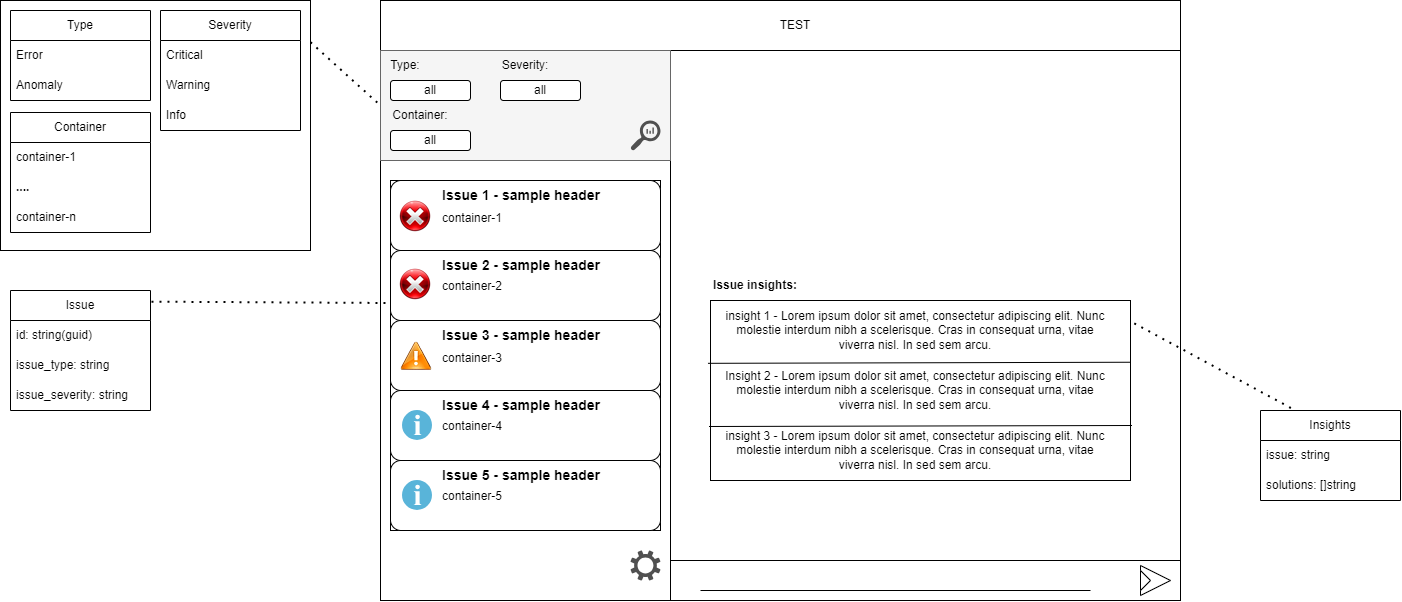

The diagram above was exported from draw.io. Its source (the exported page's mxGraphModel, read from the mxfile embedded in the PNG):
<mxGraphModel dx="2591" dy="960" grid="1" gridSize="10" guides="1" tooltips="1" connect="1" arrows="1" fold="1" page="1" pageScale="1" pageWidth="827" pageHeight="1169" math="0" shadow="0">
  <root>
    <mxCell id="0" />
    <mxCell id="1" parent="0" />
    <mxCell id="Q18Vzf5FBxK6tpwk7XFQ-74" value="" style="rounded=0;whiteSpace=wrap;html=1;" vertex="1" parent="1">
      <mxGeometry x="-360" y="160" width="310" height="250" as="geometry" />
    </mxCell>
    <mxCell id="Q18Vzf5FBxK6tpwk7XFQ-1" value="" style="rounded=0;whiteSpace=wrap;html=1;" vertex="1" parent="1">
      <mxGeometry x="20" y="160" width="800" height="600" as="geometry" />
    </mxCell>
    <mxCell id="Q18Vzf5FBxK6tpwk7XFQ-3" value="" style="rounded=0;whiteSpace=wrap;html=1;" vertex="1" parent="1">
      <mxGeometry x="20" y="210" width="290" height="550" as="geometry" />
    </mxCell>
    <mxCell id="Q18Vzf5FBxK6tpwk7XFQ-29" value="" style="rounded=0;whiteSpace=wrap;html=1;" vertex="1" parent="1">
      <mxGeometry x="30" y="340" width="270" height="350" as="geometry" />
    </mxCell>
    <mxCell id="Q18Vzf5FBxK6tpwk7XFQ-2" value="" style="rounded=0;whiteSpace=wrap;html=1;" vertex="1" parent="1">
      <mxGeometry x="20" y="160" width="800" height="50" as="geometry" />
    </mxCell>
    <mxCell id="Q18Vzf5FBxK6tpwk7XFQ-4" value="" style="rounded=0;whiteSpace=wrap;html=1;" vertex="1" parent="1">
      <mxGeometry x="350" y="460" width="420" height="180" as="geometry" />
    </mxCell>
    <mxCell id="Q18Vzf5FBxK6tpwk7XFQ-5" value="" style="rounded=0;whiteSpace=wrap;html=1;" vertex="1" parent="1">
      <mxGeometry x="310" y="720" width="510" height="40" as="geometry" />
    </mxCell>
    <mxCell id="Q18Vzf5FBxK6tpwk7XFQ-6" value="" style="triangle;whiteSpace=wrap;html=1;" vertex="1" parent="1">
      <mxGeometry x="780" y="725" width="30" height="30" as="geometry" />
    </mxCell>
    <mxCell id="Q18Vzf5FBxK6tpwk7XFQ-7" value="" style="triangle;whiteSpace=wrap;html=1;" vertex="1" parent="1">
      <mxGeometry x="780" y="730" width="10" height="20" as="geometry" />
    </mxCell>
    <mxCell id="Q18Vzf5FBxK6tpwk7XFQ-9" value="" style="endArrow=none;html=1;rounded=0;" edge="1" parent="1">
      <mxGeometry width="50" height="50" relative="1" as="geometry">
        <mxPoint x="340" y="750" as="sourcePoint" />
        <mxPoint x="730" y="750" as="targetPoint" />
      </mxGeometry>
    </mxCell>
    <mxCell id="Q18Vzf5FBxK6tpwk7XFQ-10" value="" style="rounded=0;whiteSpace=wrap;html=1;fillColor=#f5f5f5;strokeColor=#666666;fontColor=#333333;" vertex="1" parent="1">
      <mxGeometry x="20" y="210" width="290" height="110" as="geometry" />
    </mxCell>
    <mxCell id="Q18Vzf5FBxK6tpwk7XFQ-11" value="" style="endArrow=none;html=1;rounded=0;entryX=1.001;entryY=0.343;entryDx=0;entryDy=0;exitX=-0.006;exitY=0.349;exitDx=0;exitDy=0;exitPerimeter=0;entryPerimeter=0;" edge="1" parent="1" source="Q18Vzf5FBxK6tpwk7XFQ-4" target="Q18Vzf5FBxK6tpwk7XFQ-4">
      <mxGeometry width="50" height="50" relative="1" as="geometry">
        <mxPoint x="410" y="530" as="sourcePoint" />
        <mxPoint x="460" y="480" as="targetPoint" />
      </mxGeometry>
    </mxCell>
    <mxCell id="Q18Vzf5FBxK6tpwk7XFQ-12" value="" style="endArrow=none;html=1;rounded=0;entryX=1.001;entryY=0.343;entryDx=0;entryDy=0;exitX=-0.006;exitY=0.349;exitDx=0;exitDy=0;exitPerimeter=0;entryPerimeter=0;" edge="1" parent="1">
      <mxGeometry width="50" height="50" relative="1" as="geometry">
        <mxPoint x="348.5" y="586" as="sourcePoint" />
        <mxPoint x="771.5" y="585" as="targetPoint" />
      </mxGeometry>
    </mxCell>
    <mxCell id="Q18Vzf5FBxK6tpwk7XFQ-13" value="Type:" style="text;html=1;strokeColor=none;fillColor=none;align=center;verticalAlign=middle;whiteSpace=wrap;rounded=0;" vertex="1" parent="1">
      <mxGeometry x="20" y="210" width="50" height="30" as="geometry" />
    </mxCell>
    <mxCell id="Q18Vzf5FBxK6tpwk7XFQ-14" value="Severity:" style="text;html=1;strokeColor=none;fillColor=none;align=center;verticalAlign=middle;whiteSpace=wrap;rounded=0;" vertex="1" parent="1">
      <mxGeometry x="135" y="210" width="60" height="30" as="geometry" />
    </mxCell>
    <mxCell id="Q18Vzf5FBxK6tpwk7XFQ-15" value="all" style="rounded=1;whiteSpace=wrap;html=1;" vertex="1" parent="1">
      <mxGeometry x="30" y="240" width="80" height="20" as="geometry" />
    </mxCell>
    <mxCell id="Q18Vzf5FBxK6tpwk7XFQ-16" value="all" style="rounded=1;whiteSpace=wrap;html=1;" vertex="1" parent="1">
      <mxGeometry x="140" y="240" width="80" height="20" as="geometry" />
    </mxCell>
    <mxCell id="Q18Vzf5FBxK6tpwk7XFQ-17" value="" style="sketch=0;pointerEvents=1;shadow=0;dashed=0;html=1;strokeColor=none;labelPosition=center;verticalLabelPosition=bottom;verticalAlign=top;align=center;fillColor=#505050;shape=mxgraph.mscae.oms.log_search" vertex="1" parent="1">
      <mxGeometry x="270" y="280" width="30" height="30" as="geometry" />
    </mxCell>
    <mxCell id="Q18Vzf5FBxK6tpwk7XFQ-20" value="insight 1 -&amp;nbsp;Lorem ipsum dolor sit amet, consectetur adipiscing elit. Nunc molestie interdum nibh a scelerisque. Cras in consequat urna, vitae viverra nisl. In sed sem arcu." style="text;html=1;strokeColor=none;fillColor=none;align=center;verticalAlign=middle;whiteSpace=wrap;rounded=0;" vertex="1" parent="1">
      <mxGeometry x="360" y="470" width="390" height="40" as="geometry" />
    </mxCell>
    <mxCell id="Q18Vzf5FBxK6tpwk7XFQ-21" value="Insight 2 -&amp;nbsp;Lorem ipsum dolor sit amet, consectetur adipiscing elit. Nunc molestie interdum nibh a scelerisque. Cras in consequat urna, vitae viverra nisl. In sed sem arcu." style="text;html=1;strokeColor=none;fillColor=none;align=center;verticalAlign=middle;whiteSpace=wrap;rounded=0;" vertex="1" parent="1">
      <mxGeometry x="360" y="530" width="390" height="40" as="geometry" />
    </mxCell>
    <mxCell id="Q18Vzf5FBxK6tpwk7XFQ-22" value="insight 3 -&amp;nbsp;Lorem ipsum dolor sit amet, consectetur adipiscing elit. Nunc molestie interdum nibh a scelerisque. Cras in consequat urna, vitae viverra nisl. In sed sem arcu." style="text;html=1;strokeColor=none;fillColor=none;align=center;verticalAlign=middle;whiteSpace=wrap;rounded=0;" vertex="1" parent="1">
      <mxGeometry x="360" y="590" width="390" height="40" as="geometry" />
    </mxCell>
    <mxCell id="Q18Vzf5FBxK6tpwk7XFQ-23" value="" style="rounded=1;whiteSpace=wrap;html=1;" vertex="1" parent="1">
      <mxGeometry x="30" y="340" width="270" height="70" as="geometry" />
    </mxCell>
    <mxCell id="Q18Vzf5FBxK6tpwk7XFQ-24" value="" style="rounded=1;whiteSpace=wrap;html=1;" vertex="1" parent="1">
      <mxGeometry x="30" y="410" width="270" height="70" as="geometry" />
    </mxCell>
    <mxCell id="Q18Vzf5FBxK6tpwk7XFQ-25" value="" style="rounded=1;whiteSpace=wrap;html=1;" vertex="1" parent="1">
      <mxGeometry x="30" y="480" width="270" height="70" as="geometry" />
    </mxCell>
    <mxCell id="Q18Vzf5FBxK6tpwk7XFQ-27" value="" style="rounded=1;whiteSpace=wrap;html=1;" vertex="1" parent="1">
      <mxGeometry x="30" y="550" width="270" height="70" as="geometry" />
    </mxCell>
    <mxCell id="Q18Vzf5FBxK6tpwk7XFQ-28" value="" style="rounded=1;whiteSpace=wrap;html=1;" vertex="1" parent="1">
      <mxGeometry x="30" y="620" width="270" height="70" as="geometry" />
    </mxCell>
    <mxCell id="Q18Vzf5FBxK6tpwk7XFQ-32" value="" style="sketch=0;pointerEvents=1;shadow=0;dashed=0;html=1;strokeColor=none;labelPosition=center;verticalLabelPosition=bottom;verticalAlign=top;align=center;fillColor=#505050;shape=mxgraph.mscae.enterprise.settings" vertex="1" parent="1">
      <mxGeometry x="270" y="710" width="30" height="30" as="geometry" />
    </mxCell>
    <mxCell id="Q18Vzf5FBxK6tpwk7XFQ-33" value="Container:" style="text;html=1;strokeColor=none;fillColor=none;align=center;verticalAlign=middle;whiteSpace=wrap;rounded=0;" vertex="1" parent="1">
      <mxGeometry x="30" y="260" width="60" height="30" as="geometry" />
    </mxCell>
    <mxCell id="Q18Vzf5FBxK6tpwk7XFQ-34" value="all" style="rounded=1;whiteSpace=wrap;html=1;" vertex="1" parent="1">
      <mxGeometry x="30" y="290" width="80" height="20" as="geometry" />
    </mxCell>
    <mxCell id="Q18Vzf5FBxK6tpwk7XFQ-36" value="&lt;b&gt;Issue insights:&lt;/b&gt;" style="text;html=1;strokeColor=none;fillColor=none;align=center;verticalAlign=middle;whiteSpace=wrap;rounded=0;" vertex="1" parent="1">
      <mxGeometry x="350" y="430" width="90" height="30" as="geometry" />
    </mxCell>
    <mxCell id="Q18Vzf5FBxK6tpwk7XFQ-37" value="TEST" style="text;html=1;strokeColor=none;fillColor=none;align=center;verticalAlign=middle;whiteSpace=wrap;rounded=0;" vertex="1" parent="1">
      <mxGeometry x="280" y="170" width="310" height="30" as="geometry" />
    </mxCell>
    <mxCell id="Q18Vzf5FBxK6tpwk7XFQ-39" value="&lt;b&gt;&lt;font style=&quot;font-size: 14px;&quot;&gt;Issue 1 - sample header&lt;/font&gt;&lt;/b&gt;" style="text;html=1;strokeColor=none;fillColor=none;align=left;verticalAlign=middle;whiteSpace=wrap;rounded=0;" vertex="1" parent="1">
      <mxGeometry x="80" y="340" width="170" height="30" as="geometry" />
    </mxCell>
    <mxCell id="Q18Vzf5FBxK6tpwk7XFQ-40" value="&lt;b&gt;&lt;font style=&quot;font-size: 14px;&quot;&gt;Issue 2 - sample header&lt;/font&gt;&lt;/b&gt;" style="text;html=1;strokeColor=none;fillColor=none;align=left;verticalAlign=middle;whiteSpace=wrap;rounded=0;" vertex="1" parent="1">
      <mxGeometry x="80" y="410" width="170" height="30" as="geometry" />
    </mxCell>
    <mxCell id="Q18Vzf5FBxK6tpwk7XFQ-41" value="&lt;b&gt;&lt;font style=&quot;font-size: 14px;&quot;&gt;Issue 3 - sample header&lt;/font&gt;&lt;/b&gt;" style="text;html=1;strokeColor=none;fillColor=none;align=left;verticalAlign=middle;whiteSpace=wrap;rounded=0;" vertex="1" parent="1">
      <mxGeometry x="80" y="480" width="170" height="30" as="geometry" />
    </mxCell>
    <mxCell id="Q18Vzf5FBxK6tpwk7XFQ-42" value="&lt;b&gt;&lt;font style=&quot;font-size: 14px;&quot;&gt;Issue 4 - sample header&lt;/font&gt;&lt;/b&gt;" style="text;html=1;strokeColor=none;fillColor=none;align=left;verticalAlign=middle;whiteSpace=wrap;rounded=0;" vertex="1" parent="1">
      <mxGeometry x="80" y="550" width="170" height="30" as="geometry" />
    </mxCell>
    <mxCell id="Q18Vzf5FBxK6tpwk7XFQ-43" value="&lt;b&gt;&lt;font style=&quot;font-size: 14px;&quot;&gt;Issue 5 - sample header&lt;/font&gt;&lt;/b&gt;" style="text;html=1;strokeColor=none;fillColor=none;align=left;verticalAlign=middle;whiteSpace=wrap;rounded=0;" vertex="1" parent="1">
      <mxGeometry x="80" y="620" width="170" height="30" as="geometry" />
    </mxCell>
    <mxCell id="Q18Vzf5FBxK6tpwk7XFQ-45" value="" style="shape=image;html=1;verticalAlign=top;verticalLabelPosition=bottom;labelBackgroundColor=#ffffff;imageAspect=0;aspect=fixed;image=https://cdn2.iconfinder.com/data/icons/crystalproject/32x32/actions/messagebox_critical.png" vertex="1" parent="1">
      <mxGeometry x="39" y="360" width="32" height="32" as="geometry" />
    </mxCell>
    <mxCell id="Q18Vzf5FBxK6tpwk7XFQ-46" value="" style="shape=image;html=1;verticalAlign=top;verticalLabelPosition=bottom;labelBackgroundColor=#ffffff;imageAspect=0;aspect=fixed;image=https://cdn2.iconfinder.com/data/icons/crystalproject/32x32/actions/messagebox_critical.png" vertex="1" parent="1">
      <mxGeometry x="39" y="428" width="32" height="32" as="geometry" />
    </mxCell>
    <mxCell id="Q18Vzf5FBxK6tpwk7XFQ-47" value="" style="shape=image;html=1;verticalAlign=top;verticalLabelPosition=bottom;labelBackgroundColor=#ffffff;imageAspect=0;aspect=fixed;image=https://cdn2.iconfinder.com/data/icons/crystalproject/32x32/actions/agt_update_critical.png" vertex="1" parent="1">
      <mxGeometry x="40" y="500" width="32" height="32" as="geometry" />
    </mxCell>
    <mxCell id="Q18Vzf5FBxK6tpwk7XFQ-48" value="" style="image;sketch=0;aspect=fixed;html=1;points=[];align=center;fontSize=12;image=img/lib/mscae/Info.svg;" vertex="1" parent="1">
      <mxGeometry x="42" y="570" width="30" height="30" as="geometry" />
    </mxCell>
    <mxCell id="Q18Vzf5FBxK6tpwk7XFQ-49" value="" style="image;sketch=0;aspect=fixed;html=1;points=[];align=center;fontSize=12;image=img/lib/mscae/Info.svg;" vertex="1" parent="1">
      <mxGeometry x="42" y="640" width="30" height="30" as="geometry" />
    </mxCell>
    <mxCell id="Q18Vzf5FBxK6tpwk7XFQ-50" value="container-1" style="text;html=1;strokeColor=none;fillColor=none;align=left;verticalAlign=middle;whiteSpace=wrap;rounded=0;" vertex="1" parent="1">
      <mxGeometry x="80" y="364" width="150" height="28" as="geometry" />
    </mxCell>
    <mxCell id="Q18Vzf5FBxK6tpwk7XFQ-51" value="container-2" style="text;html=1;strokeColor=none;fillColor=none;align=left;verticalAlign=middle;whiteSpace=wrap;rounded=0;" vertex="1" parent="1">
      <mxGeometry x="80" y="432" width="150" height="28" as="geometry" />
    </mxCell>
    <mxCell id="Q18Vzf5FBxK6tpwk7XFQ-52" value="container-3" style="text;html=1;strokeColor=none;fillColor=none;align=left;verticalAlign=middle;whiteSpace=wrap;rounded=0;" vertex="1" parent="1">
      <mxGeometry x="80" y="504" width="150" height="28" as="geometry" />
    </mxCell>
    <mxCell id="Q18Vzf5FBxK6tpwk7XFQ-53" value="container-4" style="text;html=1;strokeColor=none;fillColor=none;align=left;verticalAlign=middle;whiteSpace=wrap;rounded=0;" vertex="1" parent="1">
      <mxGeometry x="80" y="572" width="150" height="28" as="geometry" />
    </mxCell>
    <mxCell id="Q18Vzf5FBxK6tpwk7XFQ-54" value="container-5" style="text;html=1;strokeColor=none;fillColor=none;align=left;verticalAlign=middle;whiteSpace=wrap;rounded=0;" vertex="1" parent="1">
      <mxGeometry x="80" y="642" width="150" height="28" as="geometry" />
    </mxCell>
    <mxCell id="Q18Vzf5FBxK6tpwk7XFQ-55" value="Type" style="swimlane;fontStyle=0;childLayout=stackLayout;horizontal=1;startSize=30;horizontalStack=0;resizeParent=1;resizeParentMax=0;resizeLast=0;collapsible=1;marginBottom=0;whiteSpace=wrap;html=1;" vertex="1" parent="1">
      <mxGeometry x="-350" y="170" width="140" height="90" as="geometry" />
    </mxCell>
    <mxCell id="Q18Vzf5FBxK6tpwk7XFQ-56" value="Error" style="text;strokeColor=none;fillColor=none;align=left;verticalAlign=middle;spacingLeft=4;spacingRight=4;overflow=hidden;points=[[0,0.5],[1,0.5]];portConstraint=eastwest;rotatable=0;whiteSpace=wrap;html=1;" vertex="1" parent="Q18Vzf5FBxK6tpwk7XFQ-55">
      <mxGeometry y="30" width="140" height="30" as="geometry" />
    </mxCell>
    <mxCell id="Q18Vzf5FBxK6tpwk7XFQ-57" value="Anomaly" style="text;strokeColor=none;fillColor=none;align=left;verticalAlign=middle;spacingLeft=4;spacingRight=4;overflow=hidden;points=[[0,0.5],[1,0.5]];portConstraint=eastwest;rotatable=0;whiteSpace=wrap;html=1;" vertex="1" parent="Q18Vzf5FBxK6tpwk7XFQ-55">
      <mxGeometry y="60" width="140" height="30" as="geometry" />
    </mxCell>
    <mxCell id="Q18Vzf5FBxK6tpwk7XFQ-60" value="Severity" style="swimlane;fontStyle=0;childLayout=stackLayout;horizontal=1;startSize=30;horizontalStack=0;resizeParent=1;resizeParentMax=0;resizeLast=0;collapsible=1;marginBottom=0;whiteSpace=wrap;html=1;" vertex="1" parent="1">
      <mxGeometry x="-200" y="170" width="140" height="120" as="geometry" />
    </mxCell>
    <mxCell id="Q18Vzf5FBxK6tpwk7XFQ-61" value="Critical" style="text;strokeColor=none;fillColor=none;align=left;verticalAlign=middle;spacingLeft=4;spacingRight=4;overflow=hidden;points=[[0,0.5],[1,0.5]];portConstraint=eastwest;rotatable=0;whiteSpace=wrap;html=1;" vertex="1" parent="Q18Vzf5FBxK6tpwk7XFQ-60">
      <mxGeometry y="30" width="140" height="30" as="geometry" />
    </mxCell>
    <mxCell id="Q18Vzf5FBxK6tpwk7XFQ-62" value="Warning" style="text;strokeColor=none;fillColor=none;align=left;verticalAlign=middle;spacingLeft=4;spacingRight=4;overflow=hidden;points=[[0,0.5],[1,0.5]];portConstraint=eastwest;rotatable=0;whiteSpace=wrap;html=1;" vertex="1" parent="Q18Vzf5FBxK6tpwk7XFQ-60">
      <mxGeometry y="60" width="140" height="30" as="geometry" />
    </mxCell>
    <mxCell id="Q18Vzf5FBxK6tpwk7XFQ-63" value="Info" style="text;strokeColor=none;fillColor=none;align=left;verticalAlign=middle;spacingLeft=4;spacingRight=4;overflow=hidden;points=[[0,0.5],[1,0.5]];portConstraint=eastwest;rotatable=0;whiteSpace=wrap;html=1;" vertex="1" parent="Q18Vzf5FBxK6tpwk7XFQ-60">
      <mxGeometry y="90" width="140" height="30" as="geometry" />
    </mxCell>
    <mxCell id="Q18Vzf5FBxK6tpwk7XFQ-64" value="Container" style="swimlane;fontStyle=0;childLayout=stackLayout;horizontal=1;startSize=30;horizontalStack=0;resizeParent=1;resizeParentMax=0;resizeLast=0;collapsible=1;marginBottom=0;whiteSpace=wrap;html=1;" vertex="1" parent="1">
      <mxGeometry x="-350" y="272" width="140" height="120" as="geometry" />
    </mxCell>
    <mxCell id="Q18Vzf5FBxK6tpwk7XFQ-65" value="container-1" style="text;strokeColor=none;fillColor=none;align=left;verticalAlign=middle;spacingLeft=4;spacingRight=4;overflow=hidden;points=[[0,0.5],[1,0.5]];portConstraint=eastwest;rotatable=0;whiteSpace=wrap;html=1;" vertex="1" parent="Q18Vzf5FBxK6tpwk7XFQ-64">
      <mxGeometry y="30" width="140" height="30" as="geometry" />
    </mxCell>
    <mxCell id="Q18Vzf5FBxK6tpwk7XFQ-66" value="&lt;b&gt;....&lt;/b&gt;" style="text;strokeColor=none;fillColor=none;align=left;verticalAlign=middle;spacingLeft=4;spacingRight=4;overflow=hidden;points=[[0,0.5],[1,0.5]];portConstraint=eastwest;rotatable=0;whiteSpace=wrap;html=1;" vertex="1" parent="Q18Vzf5FBxK6tpwk7XFQ-64">
      <mxGeometry y="60" width="140" height="30" as="geometry" />
    </mxCell>
    <mxCell id="Q18Vzf5FBxK6tpwk7XFQ-67" value="container-n" style="text;strokeColor=none;fillColor=none;align=left;verticalAlign=middle;spacingLeft=4;spacingRight=4;overflow=hidden;points=[[0,0.5],[1,0.5]];portConstraint=eastwest;rotatable=0;whiteSpace=wrap;html=1;" vertex="1" parent="Q18Vzf5FBxK6tpwk7XFQ-64">
      <mxGeometry y="90" width="140" height="30" as="geometry" />
    </mxCell>
    <mxCell id="Q18Vzf5FBxK6tpwk7XFQ-68" value="Issue" style="swimlane;fontStyle=0;childLayout=stackLayout;horizontal=1;startSize=30;horizontalStack=0;resizeParent=1;resizeParentMax=0;resizeLast=0;collapsible=1;marginBottom=0;whiteSpace=wrap;html=1;" vertex="1" parent="1">
      <mxGeometry x="-350" y="450" width="140" height="120" as="geometry" />
    </mxCell>
    <mxCell id="Q18Vzf5FBxK6tpwk7XFQ-69" value="id: string(guid)" style="text;strokeColor=none;fillColor=none;align=left;verticalAlign=middle;spacingLeft=4;spacingRight=4;overflow=hidden;points=[[0,0.5],[1,0.5]];portConstraint=eastwest;rotatable=0;whiteSpace=wrap;html=1;" vertex="1" parent="Q18Vzf5FBxK6tpwk7XFQ-68">
      <mxGeometry y="30" width="140" height="30" as="geometry" />
    </mxCell>
    <mxCell id="Q18Vzf5FBxK6tpwk7XFQ-70" value="issue_type: string" style="text;strokeColor=none;fillColor=none;align=left;verticalAlign=middle;spacingLeft=4;spacingRight=4;overflow=hidden;points=[[0,0.5],[1,0.5]];portConstraint=eastwest;rotatable=0;whiteSpace=wrap;html=1;" vertex="1" parent="Q18Vzf5FBxK6tpwk7XFQ-68">
      <mxGeometry y="60" width="140" height="30" as="geometry" />
    </mxCell>
    <mxCell id="Q18Vzf5FBxK6tpwk7XFQ-76" value="issue_severity: string" style="text;strokeColor=none;fillColor=none;align=left;verticalAlign=middle;spacingLeft=4;spacingRight=4;overflow=hidden;points=[[0,0.5],[1,0.5]];portConstraint=eastwest;rotatable=0;whiteSpace=wrap;html=1;" vertex="1" parent="Q18Vzf5FBxK6tpwk7XFQ-68">
      <mxGeometry y="90" width="140" height="30" as="geometry" />
    </mxCell>
    <mxCell id="Q18Vzf5FBxK6tpwk7XFQ-73" value="" style="endArrow=none;dashed=1;html=1;dashPattern=1 3;strokeWidth=2;rounded=0;exitX=1.007;exitY=0.093;exitDx=0;exitDy=0;exitPerimeter=0;entryX=0;entryY=0.75;entryDx=0;entryDy=0;" edge="1" parent="1" source="Q18Vzf5FBxK6tpwk7XFQ-68" target="Q18Vzf5FBxK6tpwk7XFQ-24">
      <mxGeometry width="50" height="50" relative="1" as="geometry">
        <mxPoint x="180" y="520" as="sourcePoint" />
        <mxPoint x="230" y="470" as="targetPoint" />
      </mxGeometry>
    </mxCell>
    <mxCell id="Q18Vzf5FBxK6tpwk7XFQ-75" value="" style="endArrow=none;dashed=1;html=1;dashPattern=1 3;strokeWidth=2;rounded=0;entryX=0;entryY=0.5;entryDx=0;entryDy=0;exitX=1;exitY=0.167;exitDx=0;exitDy=0;exitPerimeter=0;" edge="1" parent="1" source="Q18Vzf5FBxK6tpwk7XFQ-74" target="Q18Vzf5FBxK6tpwk7XFQ-10">
      <mxGeometry width="50" height="50" relative="1" as="geometry">
        <mxPoint x="180" y="460" as="sourcePoint" />
        <mxPoint x="230" y="410" as="targetPoint" />
      </mxGeometry>
    </mxCell>
    <mxCell id="Q18Vzf5FBxK6tpwk7XFQ-77" value="Insights" style="swimlane;fontStyle=0;childLayout=stackLayout;horizontal=1;startSize=30;horizontalStack=0;resizeParent=1;resizeParentMax=0;resizeLast=0;collapsible=1;marginBottom=0;whiteSpace=wrap;html=1;" vertex="1" parent="1">
      <mxGeometry x="900" y="570" width="140" height="90" as="geometry" />
    </mxCell>
    <mxCell id="Q18Vzf5FBxK6tpwk7XFQ-79" value="issue: string" style="text;strokeColor=none;fillColor=none;align=left;verticalAlign=middle;spacingLeft=4;spacingRight=4;overflow=hidden;points=[[0,0.5],[1,0.5]];portConstraint=eastwest;rotatable=0;whiteSpace=wrap;html=1;" vertex="1" parent="Q18Vzf5FBxK6tpwk7XFQ-77">
      <mxGeometry y="30" width="140" height="30" as="geometry" />
    </mxCell>
    <mxCell id="Q18Vzf5FBxK6tpwk7XFQ-80" value="solutions: []string" style="text;strokeColor=none;fillColor=none;align=left;verticalAlign=middle;spacingLeft=4;spacingRight=4;overflow=hidden;points=[[0,0.5],[1,0.5]];portConstraint=eastwest;rotatable=0;whiteSpace=wrap;html=1;" vertex="1" parent="Q18Vzf5FBxK6tpwk7XFQ-77">
      <mxGeometry y="60" width="140" height="30" as="geometry" />
    </mxCell>
    <mxCell id="Q18Vzf5FBxK6tpwk7XFQ-81" value="" style="endArrow=none;dashed=1;html=1;dashPattern=1 3;strokeWidth=2;rounded=0;entryX=0.25;entryY=0;entryDx=0;entryDy=0;exitX=1.009;exitY=0.127;exitDx=0;exitDy=0;exitPerimeter=0;" edge="1" parent="1" source="Q18Vzf5FBxK6tpwk7XFQ-4" target="Q18Vzf5FBxK6tpwk7XFQ-77">
      <mxGeometry width="50" height="50" relative="1" as="geometry">
        <mxPoint x="490" y="480" as="sourcePoint" />
        <mxPoint x="540" y="430" as="targetPoint" />
      </mxGeometry>
    </mxCell>
  </root>
</mxGraphModel>